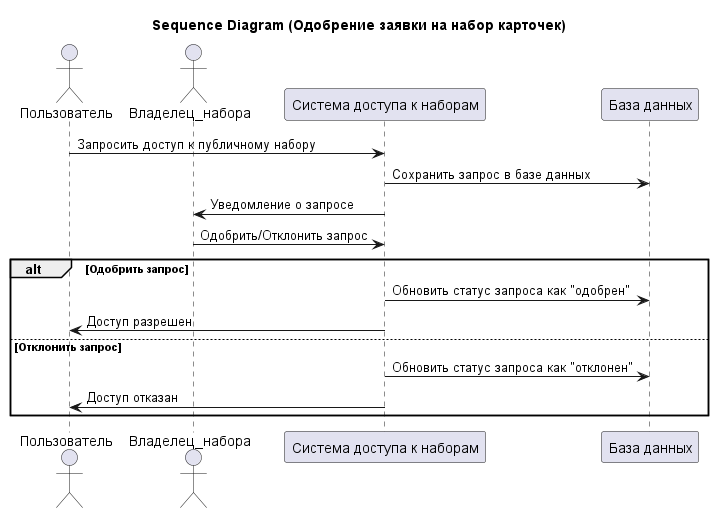

The diagram above was rendered by PlantUML. Its source (embedded in the PNG):
@startuml
title Sequence Diagram (Одобрение заявки на набор карточек)
actor Пользователь
actor Владелец_набора
participant "Система доступа к наборам" as AccessSystem
participant "База данных" as DB

' Пользователь отправляет запрос
Пользователь -> AccessSystem : Запросить доступ к публичному набору
AccessSystem -> DB : Сохранить запрос в базе данных
AccessSystem -> Владелец_набора : Уведомление о запросе

' Владелец набора принимает или отклоняет запрос
Владелец_набора -> AccessSystem : Одобрить/Отклонить запрос

alt Одобрить запрос
    AccessSystem -> DB : Обновить статус запроса как "одобрен"
    AccessSystem -> Пользователь : Доступ разрешен
else Отклонить запрос
    AccessSystem -> DB : Обновить статус запроса как "отклонен"
    AccessSystem -> Пользователь : Доступ отказан
end
@enduml